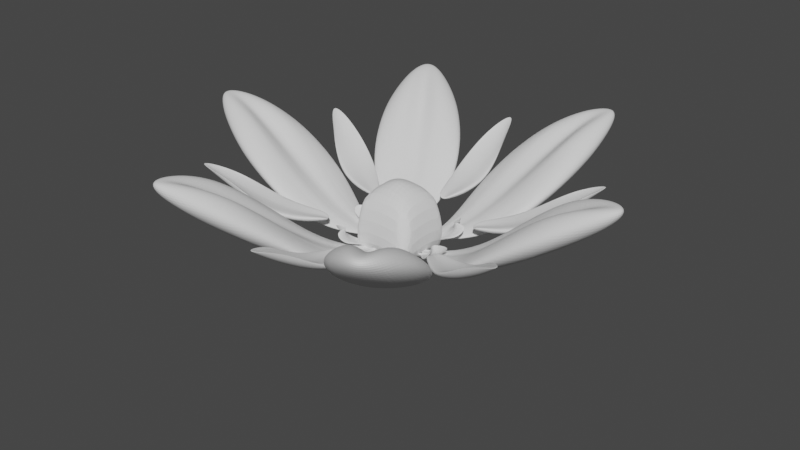 # Source: flower.blend  (saved by Blender 3.5.10; exported with 4.5.12 LTS)
import bpy
from mathutils import Matrix  # noqa: F401  (used for matrix-valued properties, if any)

bpy.ops.wm.read_factory_settings(use_empty=True)
scene = bpy.context.scene
scene.name = 'Scene'

# ---- collections
col_collection = bpy.data.collections.new('Collection'); scene.collection.children.link(col_collection)

# ---- world
world_world = bpy.data.worlds.new('World'); scene.world = world_world
world_world.use_nodes = True; world_world.node_tree.nodes.clear()
_N = world_world.node_tree.nodes; _L = world_world.node_tree.links
n0 = _N.new('ShaderNodeOutputWorld'); n0.name = 'World Output'; n0.location = (300, 300)
n1 = _N.new('ShaderNodeBackground'); n1.name = 'Background'; n1.location = (10, 300)
n1.inputs[0].default_value = (0.05088, 0.05088, 0.05088, 1.0)
_L.new(n1.outputs[0], n0.inputs[0])
n0.is_active_output = True
world_world.color = (0.05088, 0.05088, 0.05088)
world_world.use_sun_shadow = False
world_world.sun_shadow_jitter_overblur = 0.0

# ---- meshes
me_cube_001 = bpy.data.meshes.new('Cube.001')
me_cube_001.from_pydata([(-0.4823, -1.0, -1.392), (-0.4823, -1.0, -0.4277), (-0.279, 1.48, -7.66), (-0.279, 1.48, -7.102), (0.4823, -1.0, -1.392), (0.4823, -1.0, -0.4277), (0.279, 1.48, -7.66), (0.279, 1.48, -7.102), (0.0, 2.827, -10.52), (0.0, 2.827, -9.959), (0.0, -1.0, -0.4823), (0.0, -1.0, 0.4823), (-0.8378, 0.3734, -1.748), (-0.8378, 0.3734, -0.07227), (0.8378, 0.3734, -1.748), (0.8378, 0.3734, -0.07227), (0.0, 0.3734, 0.8378), (0.0, 0.3734, -0.8378)], [], [(12, 13, 3, 2), (8, 9, 7, 6), (14, 15, 5, 4), (10, 11, 1, 0), (17, 14, 4, 10), (16, 13, 1, 11), (15, 16, 11, 5), (12, 17, 10, 0), (4, 5, 11, 10), (2, 3, 9, 8), (2, 8, 17, 12), (7, 9, 16, 15), (9, 3, 13, 16), (8, 6, 14, 17), (6, 7, 15, 14), (0, 1, 13, 12)])
_uv = me_cube_001.uv_layers.new(name='UVMap')
_uv.uv.foreach_set('vector', [0.375, 0.1717, 0.625, 0.1717, 0.625, 0.25, 0.375, 0.25, 0.375, 0.375, 0.625, 0.375, 0.625, 0.5, 0.375, 0.5, 0.375, 0.5783, 0.625, 0.5783, 0.625, 0.75, 0.375, 0.75, 0.375, 0.875, 0.625, 0.875, 0.625, 1.0, 0.375, 1.0, 0.25, 0.5783, 0.375, 0.5783, 0.375, 0.75, 0.25, 0.75, 0.75, 0.5783, 0.875, 0.5783, 0.875, 0.75, 0.75, 0.75, 0.625, 0.5783, 0.75, 0.5783, 0.75, 0.75, 0.625, 0.75, 0.125, 0.5783, 0.25, 0.5783, 0.25, 0.75, 0.125, 0.75, 0.375, 0.75, 0.625, 0.75, 0.625, 0.875, 0.375, 0.875, 0.375, 0.25, 0.625, 0.25, 0.625, 0.375, 0.375, 0.375, 0.125, 0.5, 0.25, 0.5, 0.25, 0.5783, 0.125, 0.5783, 0.625, 0.5, 0.75, 0.5, 0.75, 0.5783, 0.625, 0.5783, 0.75, 0.5, 0.875, 0.5, 0.875, 0.5783, 0.75, 0.5783, 0.25, 0.5, 0.375, 0.5, 0.375, 0.5783, 0.25, 0.5783, 0.375, 0.5, 0.625, 0.5, 0.625, 0.5783, 0.375, 0.5783, 0.375, 0.0, 0.625, 0.0, 0.625, 0.1717, 0.375, 0.1717])
me_cube_001.update()
me_cube_002 = bpy.data.meshes.new('Cube.002')
me_cube_002.from_pydata([(-9.864, -2.558, 0.7687), (-9.864, -2.558, 0.6219), (-9.483, 5.234, 6.298), (-10.19, 6.453, 6.213), (-8.545, -2.558, 0.7687), (-8.545, -2.558, 0.6219), (-8.926, 5.234, 6.298), (-8.219, 6.453, 6.213), (-9.205, 8.143, 6.733), (-9.205, 12.23, 6.648), (-9.205, -2.558, 0.6302), (-9.205, -2.558, 0.4835), (-10.35, 0.4076, 0.8228), (-13.25, 1.627, 0.5679), (-8.059, 0.4076, 0.8228), (-5.156, 1.627, 0.5679), (-9.205, 1.627, 0.4294), (-9.205, 0.4076, 0.6843)], [], [(12, 13, 3, 2), (8, 9, 7, 6), (14, 15, 5, 4), (10, 11, 1, 0), (17, 14, 4, 10), (16, 13, 1, 11), (15, 16, 11, 5), (12, 17, 10, 0), (4, 5, 11, 10), (2, 3, 9, 8), (2, 8, 17, 12), (7, 9, 16, 15), (9, 3, 13, 16), (8, 6, 14, 17), (6, 7, 15, 14), (0, 1, 13, 12)])
_uv = me_cube_002.uv_layers.new(name='UVMap')
_uv.uv.foreach_set('vector', [0.375, 0.1717, 0.625, 0.1717, 0.625, 0.25, 0.375, 0.25, 0.375, 0.375, 0.625, 0.375, 0.625, 0.5, 0.375, 0.5, 0.375, 0.5783, 0.625, 0.5783, 0.625, 0.75, 0.375, 0.75, 0.375, 0.875, 0.625, 0.875, 0.625, 1.0, 0.375, 1.0, 0.25, 0.5783, 0.375, 0.5783, 0.375, 0.75, 0.25, 0.75, 0.75, 0.5783, 0.875, 0.5783, 0.875, 0.75, 0.75, 0.75, 0.625, 0.5783, 0.75, 0.5783, 0.75, 0.75, 0.625, 0.75, 0.125, 0.5783, 0.25, 0.5783, 0.25, 0.75, 0.125, 0.75, 0.375, 0.75, 0.625, 0.75, 0.625, 0.875, 0.375, 0.875, 0.375, 0.25, 0.625, 0.25, 0.625, 0.375, 0.375, 0.375, 0.125, 0.5, 0.25, 0.5, 0.25, 0.5783, 0.125, 0.5783, 0.625, 0.5, 0.75, 0.5, 0.75, 0.5783, 0.625, 0.5783, 0.75, 0.5, 0.875, 0.5, 0.875, 0.5783, 0.75, 0.5783, 0.25, 0.5, 0.375, 0.5, 0.375, 0.5783, 0.25, 0.5783, 0.375, 0.5, 0.625, 0.5, 0.625, 0.5783, 0.375, 0.5783, 0.375, 0.0, 0.625, 0.0, 0.625, 0.1717, 0.375, 0.1717])
me_cube_002.update()
me_cube_004 = bpy.data.meshes.new('Cube.004')
me_cube_004.from_pydata([(-1.821, -1.0, -1.392), (-1.821, -1.0, -0.4277), (-0.279, 1.48, -7.66), (-0.279, 1.48, -7.102), (1.821, -1.0, -1.392), (1.821, -1.0, -0.4277), (0.279, 1.48, -7.66), (0.279, 1.48, -7.102), (0.0, 2.827, -10.52), (0.0, 2.827, -9.959), (0.0, 0.1147, -8.104), (0.0, 0.1147, -7.139), (-3.162, 0.3734, -1.748), (-3.162, 0.3734, -0.07227), (3.162, 0.3734, -1.748), (3.162, 0.3734, -0.07227), (0.0, 0.3734, 0.8378), (0.0, 0.3734, -0.8378)], [], [(12, 13, 3, 2), (8, 9, 7, 6), (14, 15, 5, 4), (10, 11, 1, 0), (17, 14, 4, 10), (16, 13, 1, 11), (15, 16, 11, 5), (12, 17, 10, 0), (4, 5, 11, 10), (2, 3, 9, 8), (2, 8, 17, 12), (7, 9, 16, 15), (9, 3, 13, 16), (8, 6, 14, 17), (6, 7, 15, 14), (0, 1, 13, 12)])
_uv = me_cube_004.uv_layers.new(name='UVMap')
_uv.uv.foreach_set('vector', [0.375, 0.1717, 0.625, 0.1717, 0.625, 0.25, 0.375, 0.25, 0.375, 0.375, 0.625, 0.375, 0.625, 0.5, 0.375, 0.5, 0.375, 0.5783, 0.625, 0.5783, 0.625, 0.75, 0.375, 0.75, 0.375, 0.875, 0.625, 0.875, 0.625, 1.0, 0.375, 1.0, 0.25, 0.5783, 0.375, 0.5783, 0.375, 0.75, 0.25, 0.75, 0.75, 0.5783, 0.875, 0.5783, 0.875, 0.75, 0.75, 0.75, 0.625, 0.5783, 0.75, 0.5783, 0.75, 0.75, 0.625, 0.75, 0.125, 0.5783, 0.25, 0.5783, 0.25, 0.75, 0.125, 0.75, 0.375, 0.75, 0.625, 0.75, 0.625, 0.875, 0.375, 0.875, 0.375, 0.25, 0.625, 0.25, 0.625, 0.375, 0.375, 0.375, 0.125, 0.5, 0.25, 0.5, 0.25, 0.5783, 0.125, 0.5783, 0.625, 0.5, 0.75, 0.5, 0.75, 0.5783, 0.625, 0.5783, 0.75, 0.5, 0.875, 0.5, 0.875, 0.5783, 0.75, 0.5783, 0.25, 0.5, 0.375, 0.5, 0.375, 0.5783, 0.25, 0.5783, 0.375, 0.5, 0.625, 0.5, 0.625, 0.5783, 0.375, 0.5783, 0.375, 0.0, 0.625, 0.0, 0.625, 0.1717, 0.375, 0.1717])
me_cube_004.update()
me_cube = bpy.data.meshes.new('Cube')
me_cube.from_pydata([(-2.305, -2.359, -2.36), (-2.305, 2.362, -2.36), (2.415, -2.359, -2.36), (2.415, 2.362, -2.36), (0.9441, 2.362, -2.36), (0.9441, 2.362, 2.36), (0.9441, -2.359, -2.36), (0.9441, -2.359, 2.36), (-1.406, 2.362, -2.36), (-1.406, -2.359, 2.36), (-1.406, 2.362, 2.36), (-1.406, -2.359, -2.36), (-2.305, 0.9889, -2.36), (-2.305, 0.9889, 2.36), (2.415, 0.9889, -2.36), (2.415, 0.9889, 2.36), (0.3768, 0.4183, 3.41), (0.3768, 0.4183, -1.0), (-0.6188, 0.4183, -1.0), (-0.6188, 0.4183, 3.41), (-2.305, -1.003, -2.36), (2.415, -1.003, 2.36), (0.3768, -0.4257, 3.41), (0.3768, -0.4257, -1.0), (-0.6188, -0.4257, -1.0), (-0.6188, -0.4257, 3.41), (-2.305, -1.003, 2.36), (2.415, -1.003, -2.36), (-2.305, -2.359, -1.297), (-1.406, -2.359, 2.36), (-2.305, -1.003, 2.36), (-1.406, 2.362, 2.36), (-2.305, 2.362, -1.297), (-2.305, 0.989, 2.36), (0.9441, -2.359, 2.36), (2.415, -2.359, -1.297), (2.415, -1.003, 2.36), (2.415, 0.989, 2.36), (2.415, 2.362, -1.297), (0.9441, 2.362, 2.36)], [], [(1, 32, 31, 10, 8), (3, 38, 37, 15, 14), (2, 35, 34, 7, 6), (25, 26, 30, 29, 9), (23, 27, 2, 6), (10, 31, 33, 13, 19), (27, 21, 36, 35, 2), (24, 23, 6, 11), (37, 39, 5, 16, 15), (8, 10, 5, 4), (21, 22, 7, 34, 36), (20, 24, 11, 0), (22, 25, 9, 7), (6, 7, 9, 11), (5, 10, 19, 16), (1, 8, 18, 12), (8, 4, 17, 18), (4, 5, 39, 38, 3), (12, 13, 33, 32, 1), (4, 3, 14, 17), (20, 26, 13, 12), (11, 9, 29, 28, 0), (16, 19, 25, 22), (12, 18, 24, 20), (18, 17, 23, 24), (15, 16, 22, 21), (19, 13, 26, 25), (17, 14, 27, 23), (14, 15, 21, 27), (28, 29, 30), (31, 32, 33), (34, 35, 36), (37, 38, 39), (0, 28, 30, 26, 20)])
_uv = me_cube.uv_layers.new(name='UVMap')
_uv.uv.foreach_set('vector', [0.375, 0.25, 0.4313, 0.25, 0.625, 0.2977, 0.625, 0.2977, 0.375, 0.2977, 0.375, 0.5, 0.4313, 0.5, 0.625, 0.5727, 0.625, 0.5727, 0.375, 0.5727, 0.375, 0.75, 0.4313, 0.75, 0.625, 0.8279, 0.625, 0.8279, 0.375, 0.8279, 0.8273, 0.6782, 0.875, 0.6782, 0.875, 0.6782, 0.8273, 0.75, 0.8273, 0.75, 0.2971, 0.6782, 0.375, 0.6782, 0.375, 0.75, 0.2971, 0.75, 0.8273, 0.5, 0.8273, 0.5, 0.875, 0.5727, 0.875, 0.5727, 0.8273, 0.5727, 0.375, 0.6782, 0.625, 0.6782, 0.625, 0.6782, 0.4313, 0.75, 0.375, 0.75, 0.1727, 0.6782, 0.2971, 0.6782, 0.2971, 0.75, 0.1727, 0.75, 0.625, 0.5727, 0.7029, 0.5, 0.7029, 0.5, 0.7029, 0.5727, 0.625, 0.5727, 0.375, 0.2977, 0.625, 0.2977, 0.625, 0.4221, 0.375, 0.4221, 0.625, 0.6782, 0.7029, 0.6782, 0.7029, 0.75, 0.7029, 0.75, 0.625, 0.6782, 0.125, 0.6782, 0.1727, 0.6782, 0.1727, 0.75, 0.125, 0.75, 0.7029, 0.6782, 0.8273, 0.6782, 0.8273, 0.75, 0.7029, 0.75, 0.375, 0.8279, 0.625, 0.8279, 0.625, 0.9523, 0.375, 0.9523, 0.7029, 0.5, 0.8273, 0.5, 0.8273, 0.5727, 0.7029, 0.5727, 0.125, 0.5, 0.1727, 0.5, 0.1727, 0.5727, 0.125, 0.5727, 0.1727, 0.5, 0.2971, 0.5, 0.2971, 0.5727, 0.1727, 0.5727, 0.375, 0.4221, 0.625, 0.4221, 0.625, 0.4221, 0.4313, 0.5, 0.375, 0.5, 0.375, 0.1773, 0.625, 0.1773, 0.625, 0.1773, 0.4313, 0.25, 0.375, 0.25, 0.2971, 0.5, 0.375, 0.5, 0.375, 0.5727, 0.2971, 0.5727, 0.375, 0.07179, 0.625, 0.07179, 0.625, 0.1773, 0.375, 0.1773, 0.375, 0.9523, 0.625, 0.9523, 0.625, 0.9523, 0.4313, 1.0, 0.375, 1.0, 0.7029, 0.5727, 0.8273, 0.5727, 0.8273, 0.6782, 0.7029, 0.6782, 0.125, 0.5727, 0.1727, 0.5727, 0.1727, 0.6782, 0.125, 0.6782, 0.1727, 0.5727, 0.2971, 0.5727, 0.2971, 0.6782, 0.1727, 0.6782, 0.625, 0.5727, 0.7029, 0.5727, 0.7029, 0.6782, 0.625, 0.6782, 0.8273, 0.5727, 0.875, 0.5727, 0.875, 0.6782, 0.8273, 0.6782, 0.2971, 0.5727, 0.375, 0.5727, 0.375, 0.6782, 0.2971, 0.6782, 0.375, 0.5727, 0.625, 0.5727, 0.625, 0.6782, 0.375, 0.6782, 0.4313, 0.0, 0.625, 0.9523, 0.875, 0.6782, 0.8273, 0.5, 0.4313, 0.25, 0.625, 0.1773, 0.7029, 0.75, 0.4313, 0.75, 0.625, 0.6782, 0.625, 0.5727, 0.4313, 0.5, 0.625, 0.4221, 0.375, 0.0, 0.4313, 0.0, 0.625, 0.07179, 0.625, 0.07179, 0.375, 0.07179])
me_cube.update()

# ---- curves / text
cu_beziercircle = bpy.data.curves.new('BezierCircle', 'CURVE')
cu_beziercircle.dimensions = '3D'
_sp = cu_beziercircle.splines.new('BEZIER'); _sp.bezier_points.add(3)
_sp.bezier_points.foreach_set('co', [-1.0, 0.0, 0.0, 0.0, 1.0, 0.0, 1.0, 0.0, 0.0, 0.0, -1.0, 0.0])
_sp.bezier_points.foreach_set('handle_left', [-1.0, -0.5521, 0.0, -0.5521, 1.0, 0.0, 1.0, 0.5521, 0.0, 0.5521, -1.0, 0.0])
_sp.bezier_points.foreach_set('handle_right', [-1.0, 0.5521, 0.0, 0.5521, 1.0, 0.0, 1.0, -0.5521, 0.0, -0.5521, -1.0, 0.0])
for _p, _l, _r in zip(_sp.bezier_points, ['AUTO', 'AUTO', 'AUTO', 'AUTO'], ['AUTO', 'AUTO', 'AUTO', 'AUTO']): _p.handle_left_type = _l; _p.handle_right_type = _r
_sp.order_u = 0
_sp.order_v = 0
_sp.use_cyclic_u = True
cu_beziercircle.use_path = True
cu_beziercircle.fill_mode = 'FULL'

# ---- objects
ob_cube = bpy.data.objects.new('Cube', me_cube_001)
ob_beziercircle = bpy.data.objects.new('BezierCircle', cu_beziercircle)
ob_cube_001 = bpy.data.objects.new('Cube.001', me_cube_002)
ob_cube_002 = bpy.data.objects.new('Cube.002', me_cube_004)
ob_cube_003 = bpy.data.objects.new('Cube.003', me_cube)

# ---- transforms, parenting, visibility, modifiers, constraints
ob_cube.location = (0.0, 0.0, 0.0)
ob_cube.scale = (1.275, 2.014, -0.3097)
_m = ob_cube.modifiers.new('Subdivision', 'SUBSURF')
_m.levels = 4
_m.render_levels = 4
_m = ob_cube.modifiers.new('Array', 'ARRAY')
_m.count = 6
_m.relative_offset_displace = (3.5, 0.0, 0.0)
_m = ob_cube.modifiers.new('Curve', 'CURVE')
_m.object = ob_beziercircle
ob_beziercircle.location = (0.0, 0.0, 0.0)
ob_beziercircle.scale = (5.715, 5.715, 5.715)
ob_cube_001.location = (0.0, -2.014, -1.67)
_m = ob_cube_001.modifiers.new('Subdivision', 'SUBSURF')
_m.levels = 4
_m.render_levels = 4
_m = ob_cube_001.modifiers.new('Array', 'ARRAY')
_m.count = 6
_m.fit_length = 37.5
_m.relative_offset_displace = (1.39, 0.0, 0.0)
_m = ob_cube_001.modifiers.new('Curve', 'CURVE')
_m.object = ob_beziercircle
ob_cube_002.location = (-1.426, -2.474, -0.5061)
ob_cube_002.rotation_euler = (-0.8604, 0.0, 3.142)
ob_cube_002.scale = (0.498, 0.7868, -0.121)
_m = ob_cube_002.modifiers.new('Subdivision', 'SUBSURF')
_m.levels = 4
_m.render_levels = 4
_m = ob_cube_002.modifiers.new('Array', 'ARRAY')
_m.count = 6
_m.relative_offset_displace = (2.5, 0.0, 0.0)
_m = ob_cube_002.modifiers.new('Curve', 'CURVE')
_m.object = ob_beziercircle
ob_cube_003.location = (0.0, 0.0, 0.0)
ob_cube_003.scale = (0.7505, 0.7505, 0.7505)
_m = ob_cube_003.modifiers.new('Subdivision', 'SUBSURF')
_m.levels = 4

# ---- collection membership
col_collection.objects.link(ob_cube)
col_collection.objects.link(ob_beziercircle)
col_collection.objects.link(ob_cube_001)
col_collection.objects.link(ob_cube_002)
col_collection.objects.link(ob_cube_003)

# ---- scene / render settings (as saved in the file)
scene.frame_start = 1; scene.frame_end = 250; scene.frame_set(1)
scene.render.engine = 'BLENDER_EEVEE_NEXT'
scene.cycles.sampling_pattern = 'TABULATED_SOBOL'
scene.view_settings.view_transform = 'Filmic'
bpy.context.view_layer.update()

# ---- added for rendering (the .blend has no active camera and no usable light): camera, sun
cam_auto = bpy.data.cameras.new('AutoCamera')
cam_auto.lens = 50.0
cam_auto.sensor_width = 36.0
cam_auto.clip_end = 1000.0
ob_auto_camera = bpy.data.objects.new('AutoCamera', cam_auto)
scene.collection.objects.link(ob_auto_camera)
ob_auto_camera.location = (32.8973, -39.4793, 26.3195)
ob_auto_camera.rotation_euler = (1.09748, -7.21219e-08, 0.694738)
scene.camera = ob_auto_camera
light_auto_sun = bpy.data.lights.new('AutoSun', 'SUN')
light_auto_sun.energy = 3.0
light_auto_sun.angle = 0.0523599
ob_auto_sun = bpy.data.objects.new('AutoSun', light_auto_sun)
scene.collection.objects.link(ob_auto_sun)
ob_auto_sun.rotation_euler = (0.872665, 0.174533, 0.523599)
bpy.context.view_layer.update()
